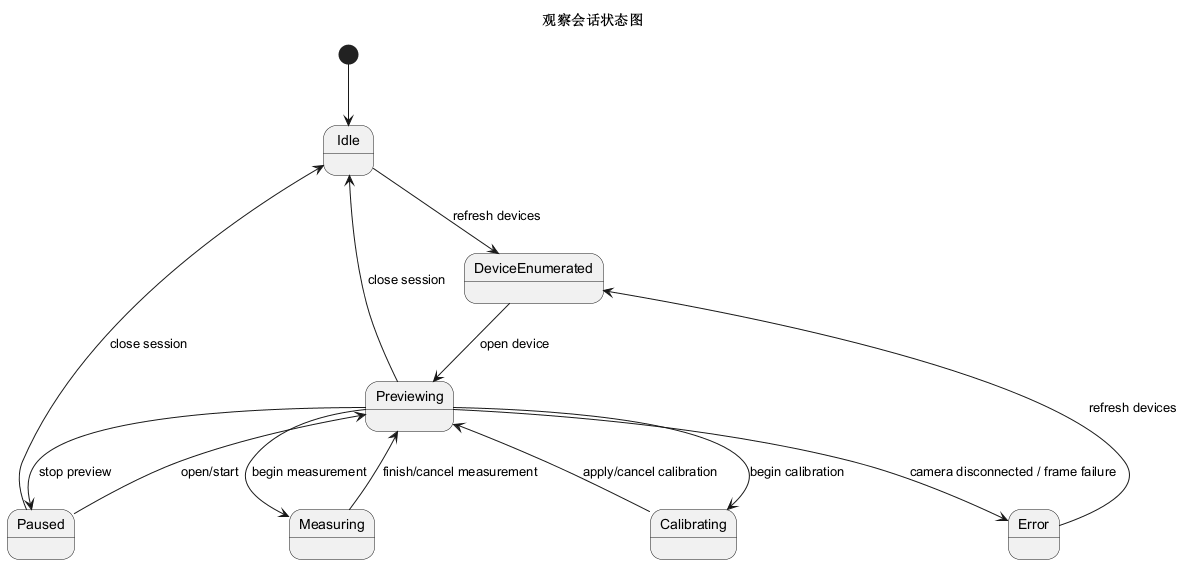

The diagram above was rendered by PlantUML. Its source (embedded in the PNG):
@startuml
title 观察会话状态图

[*] --> Idle
Idle --> DeviceEnumerated: refresh devices
DeviceEnumerated --> Previewing: open device
Previewing --> Paused: stop preview
Paused --> Previewing: open/start
Previewing --> Measuring: begin measurement
Measuring --> Previewing: finish/cancel measurement
Previewing --> Calibrating: begin calibration
Calibrating --> Previewing: apply/cancel calibration
Previewing --> Error: camera disconnected / frame failure
Error --> DeviceEnumerated: refresh devices
Paused --> Idle: close session
Previewing --> Idle: close session

@enduml